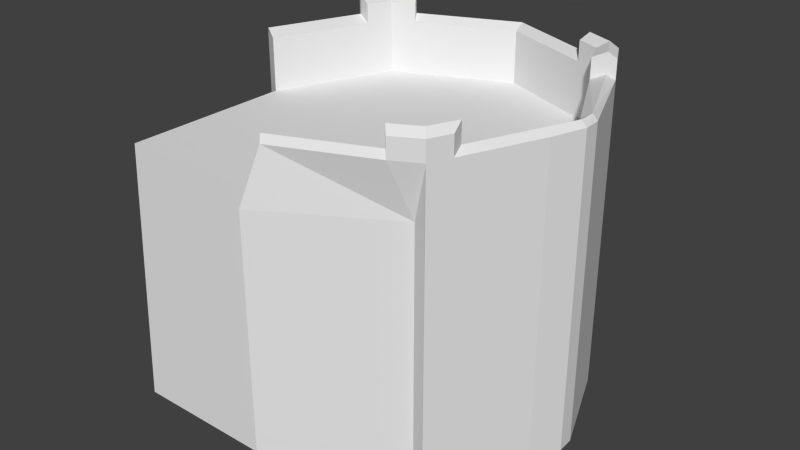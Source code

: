 # Source: cornerwall.blend  (saved by Blender 2.76.0; exported with 4.5.12 LTS)
import bpy
from mathutils import Matrix  # noqa: F401  (used for matrix-valued properties, if any)

bpy.ops.wm.read_factory_settings(use_empty=True)
scene = bpy.context.scene
scene.name = 'Scene'

# ---- collections
col_collection_1 = bpy.data.collections.new('Collection 1'); scene.collection.children.link(col_collection_1)

# ---- world
world_world = bpy.data.worlds.new('World'); scene.world = world_world
world_world.color = (0.05088, 0.05088, 0.05088)
world_world.use_sun_shadow = False
world_world.sun_shadow_jitter_overblur = 0.0
world_world.cycles.sampling_method = 'MANUAL'
world_world.cycles.sample_map_resolution = 256

# ---- meshes
me_circle = bpy.data.meshes.new('Circle')
me_circle.from_pydata([(3.174, 2.103, 6.786), (0.06319, 0.8147, 8.186), (3.174, 2.103, 8.186), (0.2163, 0.5004, 8.356), (3.184, 1.603, 8.4), (4.189, 4.53, 8.186), (4.418, 4.455, 8.356), (3.422, 2.697, 6.786), (3.422, 2.697, 8.186), (3.637, 2.566, 8.356), (2.516, 1.831, 8.186), (2.637, 1.484, 8.356), (3.174, 2.103, 8.712), (3.327, 1.846, 8.882), (3.422, 2.697, 8.712), (3.637, 2.566, 8.882), (2.516, 1.831, 8.712), (2.637, 1.484, 8.882), (0.3631, 0.3361, 8.21), (3.474, 1.681, 8.21), (4.565, 4.291, 8.21), (3.71, 2.246, 8.21), (2.784, 1.319, 8.21), (3.474, 1.681, 8.712), (3.71, 2.246, 8.712), (2.784, 1.319, 8.712), (3.474, 1.681, -0.0003259), (4.565, 4.291, -0.0003285), (3.71, 2.246, -0.0003285), (0.06319, 0.8147, 6.786), (4.189, 4.53, 6.786), (2.516, 1.831, 6.786), (4.462, 5.183, 8.186), (4.722, 5.183, 8.356), (4.869, 5.183, 8.21), (4.869, 5.183, -0.0003285), (4.462, 5.183, 6.786), (4.462, 5.585, 6.786), (3.08, 8.45, 6.786), (3.08, 8.45, 8.186), (3.58, 8.46, 8.4), (0.6531, 9.465, 8.186), (0.7284, 9.694, 8.357), (2.486, 8.698, 6.786), (2.486, 8.698, 8.186), (2.617, 8.913, 8.357), (3.353, 7.792, 8.186), (3.7, 7.913, 8.357), (3.08, 8.45, 8.712), (3.338, 8.603, 8.882), (2.486, 8.698, 8.712), (2.617, 8.913, 8.882), (3.353, 7.792, 8.712), (3.7, 7.913, 8.882), (4.847, 5.639, 8.21), (3.502, 8.75, 8.21), (0.8927, 9.841, 8.21), (2.937, 8.986, 8.21), (3.864, 8.06, 8.21), (3.502, 8.75, 8.712), (2.937, 8.986, 8.712), (3.864, 8.06, 8.712), (4.847, 5.639, -1.049e-06), (3.502, 8.75, 1.573e-06), (0.8927, 9.841, -1.049e-06), (2.937, 8.986, -1.049e-06), (3.864, 8.06, -1.049e-06), (0.6531, 9.465, 6.786), (3.353, 7.792, 6.786), (3.088, 1.833, 6.786), (3.088, 1.833, -6.912e-05), (-3.08, 8.45, 6.786), (9.537e-07, 9.738, 8.186), (-4.369, 5.339, 8.186), (-3.08, 8.45, 8.186), (9.537e-07, 9.998, 8.357), (-4.683, 5.492, 8.357), (-3.58, 8.46, 8.4), (-0.6531, 9.465, 8.186), (-0.7284, 9.694, 8.357), (-2.486, 8.698, 6.786), (-2.486, 8.698, 8.186), (-2.617, 8.913, 8.357), (9.537e-07, 8.698, 6.786), (-3.353, 7.792, 8.186), (-3.7, 7.913, 8.357), (-3.08, 8.45, 8.712), (-3.338, 8.603, 8.882), (-2.486, 8.698, 8.712), (-2.617, 8.913, 8.882), (-3.353, 7.792, 8.712), (-3.7, 7.913, 8.882), (9.537e-07, 10.14, 8.21), (-4.847, 5.639, 8.21), (-3.502, 8.75, 8.21), (-0.8927, 9.841, 8.21), (-2.937, 8.986, 8.21), (-3.864, 8.06, 8.21), (-3.502, 8.75, 8.712), (-2.937, 8.986, 8.712), (-3.864, 8.06, 8.712), (9.537e-07, 10.14, -1.049e-06), (-4.847, 5.639, -1.049e-06), (-3.502, 8.75, 1.573e-06), (-0.8927, 9.841, -1.049e-06), (-2.937, 8.986, -1.049e-06), (-3.864, 8.06, -1.049e-06), (9.537e-07, 9.738, 6.786), (-4.369, 5.339, 6.786), (9.537e-07, 8.45, 6.786), (-0.6531, 9.465, 6.786), (9.537e-07, 7.792, 6.786), (-3.353, 7.792, 6.786), (9.537e-07, 5.339, 6.786), (9.537e-07, -2.623e-06, 6.786), (9.537e-07, -2.623e-06, 0.0), (-4.369, 5.339, 0.0), (4.722, 5.628, 8.356), (4.462, 5.585, 8.186), (9.537e-07, 0.5359, 0.0), (-4.369, 0.8147, 6.786), (-4.369, 0.5359, 0.0)], [], [(7, 0, 2, 8), (9, 8, 14, 15), (10, 1, 3, 11), (32, 5, 6, 33), (5, 8, 9, 6), (13, 17, 25, 23), (14, 12, 13, 15), (12, 16, 17, 13), (10, 11, 17, 16), (8, 2, 12, 14), (2, 10, 16, 12), (4, 19, 21, 9), (22, 19, 23, 25), (19, 21, 24, 23), (6, 9, 21, 20), (9, 15, 24, 21), (17, 11, 22, 25), (11, 3, 18, 22), (11, 22, 19, 4), (33, 6, 20, 34), (15, 13, 23, 24), (34, 20, 27, 35), (21, 19, 26, 28), (20, 21, 28, 27), (31, 29, 1, 10), (36, 30, 5, 32), (30, 7, 8, 5), (0, 31, 10, 2), (3, 1, 18), (35, 62, 54, 34), (43, 38, 39, 44), (45, 44, 50, 51), (72, 41, 42, 75), (41, 44, 45, 42), (49, 53, 61, 59), (50, 48, 49, 51), (48, 52, 53, 49), (46, 47, 53, 52), (44, 39, 48, 50), (39, 46, 52, 48), (40, 55, 57, 45), (58, 55, 59, 61), (55, 57, 60, 59), (42, 45, 57, 56), (45, 51, 60, 57), (53, 47, 58, 61), (47, 58, 55, 40), (75, 42, 56, 92), (51, 49, 59, 60), (92, 56, 64, 101), (57, 55, 63, 65), (56, 57, 65, 64), (58, 54, 62, 66), (58, 66, 63, 55), (107, 83, 43, 67), (109, 38, 43, 83), (111, 68, 38, 109), (107, 67, 41, 72), (67, 43, 44, 41), (38, 68, 46, 39), (69, 114, 115, 70), (80, 81, 74, 71), (82, 89, 88, 81), (84, 85, 76, 73), (72, 75, 79, 78), (78, 79, 82, 81), (87, 98, 100, 91), (88, 89, 87, 86), (86, 87, 91, 90), (84, 90, 91, 85), (81, 88, 86, 74), (74, 86, 90, 84), (77, 82, 96, 94), (97, 100, 98, 94), (94, 98, 99, 96), (79, 95, 96, 82), (82, 96, 99, 89), (91, 100, 97, 85), (85, 97, 93, 76), (85, 77, 94, 97), (75, 92, 95, 79), (89, 99, 98, 87), (92, 101, 104, 95), (96, 105, 103, 94), (95, 104, 105, 96), (97, 106, 102, 93), (97, 94, 103, 106), (107, 110, 80, 83), (109, 83, 80, 71), (111, 109, 71, 112), (113, 111, 112, 108), (112, 84, 73, 108), (107, 72, 78, 110), (110, 78, 81, 80), (71, 74, 84, 112), (115, 114, 29, 119), (121, 120, 108, 116), (76, 93, 73), (73, 93, 108), (93, 102, 116, 108), (58, 47, 117, 54), (34, 54, 117, 33), (32, 33, 117, 118), (46, 118, 117, 47), (36, 32, 118, 37), (68, 37, 118, 46), (113, 37, 68, 111), (37, 113, 36), (30, 36, 113), (0, 30, 113), (29, 0, 113), (1, 29, 114, 18), (119, 29, 120, 121), (113, 108, 120, 29), (18, 114, 69, 22), (19, 22, 69), (19, 69, 70, 26)])
_uv = me_circle.uv_layers.new(name='UVMap')
_uv.uv.foreach_set('vector', [0.1165, 0.8226, 0.1167, 0.8605, 0.03199, 0.8605, 0.0318, 0.8226, 0.3606, 0.6742, 0.3758, 0.6638, 0.3758, 0.6958, 0.3606, 0.7062, 0.265, 0.6638, 0.265, 0.8202, 0.2415, 0.819, 0.2405, 0.6652, 0.2654, 0.8291, 0.2653, 0.7864, 0.283, 0.7872, 0.2832, 0.8349, 0.2653, 0.7864, 0.265, 0.6664, 0.2832, 0.6638, 0.283, 0.7872, 0.5759, 0.5408, 0.544, 0.5408, 0.5367, 0.5304, 0.5686, 0.5304, 0.3172, 0.6679, 0.3036, 0.7043, 0.2832, 0.7083, 0.2993, 0.6638, 0.3036, 0.7043, 0.3172, 0.744, 0.2945, 0.7533, 0.2832, 0.7083, 0.3606, 0.7064, 0.3409, 0.6958, 0.3409, 0.6638, 0.3606, 0.6744, 0.0318, 0.8226, 0.03199, 0.8605, 0.0001913, 0.8605, 0.0, 0.8226, 0.1485, 0.6638, 0.1485, 0.6893, 0.1167, 0.6893, 0.1167, 0.6638, 0.5595, 0.5114, 0.5686, 0.4998, 0.6053, 0.4998, 0.6229, 0.5088, 0.5367, 0.4998, 0.5686, 0.4998, 0.5686, 0.5304, 0.5367, 0.5304, 0.5686, 0.4998, 0.6053, 0.4998, 0.6053, 0.5304, 0.5686, 0.5304, 0.7455, 0.5088, 0.6229, 0.5088, 0.6053, 0.4998, 0.7382, 0.4998, 0.6229, 0.5088, 0.6229, 0.5408, 0.6053, 0.5304, 0.6053, 0.4998, 0.3397, 0.7226, 0.3172, 0.7, 0.3194, 0.6851, 0.3409, 0.7067, 0.2405, 0.6652, 0.2415, 0.819, 0.2342, 0.8182, 0.2332, 0.6643, 0.3172, 0.7, 0.3194, 0.6851, 0.3409, 0.6638, 0.3388, 0.6822, 0.7929, 0.5088, 0.7455, 0.5088, 0.7382, 0.4998, 0.7952, 0.4998, 0.6229, 0.5408, 0.5759, 0.5408, 0.5686, 0.5304, 0.6053, 0.5304, 0.7952, 0.4998, 0.7382, 0.4998, 0.7382, 1.521e-08, 0.7952, 0.0, 0.6053, 0.4998, 0.5686, 0.4998, 0.5686, 2.295e-07, 0.6053, 6.069e-08, 0.7382, 0.4998, 0.6053, 0.4998, 0.6053, 6.069e-08, 0.7382, 1.521e-08, 0.2332, 0.6893, 0.2332, 0.7846, 0.1485, 0.7846, 0.1485, 0.6893, 0.1157, 0.6638, 0.1159, 0.7055, 0.03121, 0.7055, 0.031, 0.6638, 0.1159, 0.7055, 0.1165, 0.8226, 0.0318, 0.8226, 0.03121, 0.7055, 0.2332, 0.6638, 0.2332, 0.6893, 0.1485, 0.6893, 0.1485, 0.6638, 0.3758, 0.6802, 0.3853, 0.6638, 0.3853, 0.6919, 0.0, 0.0, 0.04546, 3.69e-05, 0.04546, 0.9243, 1.743e-07, 0.9243, 1.0, 0.1978, 1.0, 0.245, 0.8538, 0.245, 0.8538, 0.1978, 0.836, 0.1793, 0.8538, 0.1978, 0.7989, 0.1977, 0.7812, 0.1793, 0.8284, 0.9484, 0.8282, 0.8693, 0.8588, 0.8709, 0.859, 0.9591, 0.8282, 0.8693, 0.8277, 0.6475, 0.859, 0.6428, 0.8588, 0.8709, 0.3903, 1.0, 0.3096, 1.0, 0.3181, 0.9808, 0.3988, 0.9808, 0.9176, 0.6503, 0.8943, 0.7177, 0.859, 0.7252, 0.8867, 0.6428, 0.8943, 0.7177, 0.9176, 0.7911, 0.8784, 0.8083, 0.859, 0.7252, 0.859, 0.8083, 0.8966, 0.8275, 0.8966, 0.8867, 0.859, 0.8675, 0.8538, 0.1978, 0.8538, 0.245, 0.7989, 0.245, 0.7989, 0.1977, 0.8538, 0.245, 0.8538, 0.325, 0.7989, 0.325, 0.7989, 0.245, 0.3988, 0.9457, 0.4085, 0.9243, 0.4686, 0.9243, 0.5016, 0.9408, 0.3181, 0.9243, 0.3988, 0.9243, 0.3988, 0.9808, 0.3181, 0.9808, 0.4085, 0.9243, 0.4686, 0.9243, 0.4686, 0.9808, 0.4085, 0.9808, 0.7028, 0.9408, 0.5016, 0.9408, 0.4686, 0.9243, 0.6864, 0.9243, 0.5016, 0.9408, 0.5016, 1.0, 0.4686, 0.9808, 0.4686, 0.9243, 0.8966, 0.8867, 0.8966, 0.8275, 0.9192, 0.811, 0.9192, 0.8675, 0.3096, 0.9408, 0.3181, 0.9243, 0.3988, 0.9243, 0.3675, 0.9457, 0.7804, 0.9408, 0.7028, 0.9408, 0.6864, 0.9243, 0.7812, 0.9243, 0.5016, 1.0, 0.4248, 1.0, 0.4085, 0.9808, 0.4686, 0.9808, 0.7812, 0.9243, 0.6864, 0.9243, 0.6864, 5.368e-08, 0.7812, 0.0, 0.4686, 0.9243, 0.4085, 0.9243, 0.4085, 3.758e-07, 0.4686, 1.074e-07, 0.6864, 0.9243, 0.4686, 0.9243, 0.4686, 1.074e-07, 0.6864, 5.368e-08, 0.3181, 0.9243, 0.04546, 0.9243, 0.04546, 3.69e-05, 0.3181, 3.689e-05, 0.3181, 0.9243, 0.3181, 3.689e-05, 0.3988, 3.718e-05, 0.3988, 0.9243, 0.5132, -0.7443, 0.5132, -0.4631, -0.1874, -0.4631, 0.3291, -0.6704, 0.5132, -0.3959, -0.3549, -0.3959, -0.1874, -0.4631, 0.5132, -0.4631, 0.5132, -0.2179, -0.4317, -0.2179, -0.3549, -0.3959, 0.5132, -0.3959, 1.0, 9.877e-06, 1.0, 0.05196, 0.8538, 0.05195, 0.8538, 0.0, 1.0, 0.05196, 1.0, 0.1978, 0.8538, 0.1978, 0.8538, 0.05195, 1.0, 0.245, 1.0, 0.325, 0.8538, 0.325, 0.8538, 0.245, 0.9507, 0.4132, 0.7952, 0.4132, 0.7952, 4.335e-06, 0.9507, 0.0, 0.9422, 0.2153, 0.7989, 0.2153, 0.7989, 0.2667, 0.9422, 0.2667, 0.7815, 0.1986, 0.7277, 0.1986, 0.7451, 0.2153, 0.7989, 0.2153, 0.769, 0.6458, 0.7277, 0.6483, 0.7293, 0.9328, 0.769, 0.935, 0.7698, 0.9515, 0.7997, 0.9622, 0.7995, 0.874, 0.7696, 0.8724, 0.7696, 0.8724, 0.7995, 0.874, 0.7997, 0.6458, 0.769, 0.6505, 0.381, 1.771e-07, 0.3748, 0.01916, 0.4546, 0.01916, 0.4608, 0.0, 0.8573, 0.6533, 0.8271, 0.6458, 0.7997, 0.7281, 0.8344, 0.7206, 0.8344, 0.7206, 0.7997, 0.7281, 0.8189, 0.8113, 0.8573, 0.7941, 0.7997, 0.8113, 0.7997, 0.8704, 0.8365, 0.8899, 0.8365, 0.8308, 0.7989, 0.2153, 0.7451, 0.2153, 0.7451, 0.2667, 0.7989, 0.2667, 0.7989, 0.2667, 0.7451, 0.2667, 0.7451, 0.3469, 0.7989, 0.3469, 0.0, 0.9457, 0.1008, 0.9408, 0.06848, 0.9243, 0.009496, 0.9243, 0.4546, 0.0757, 0.4546, 0.01916, 0.3748, 0.01916, 0.3748, 0.0757, 0.009496, 0.9243, 0.009496, 0.9808, 0.06848, 0.9808, 0.06848, 0.9243, 0.298, 0.9408, 0.282, 0.9243, 0.06848, 0.9243, 0.1008, 0.9408, 0.1008, 0.9408, 0.06848, 0.9243, 0.06848, 0.9808, 0.1008, 1.0, 0.8365, 0.8899, 0.8587, 0.8706, 0.8587, 0.8141, 0.8365, 0.8308, 0.4608, 0.05918, 0.4546, 0.0757, 0.7215, 0.0757, 0.7277, 0.05918, 0.4608, 0.05918, 0.4051, 0.05429, 0.3748, 0.0757, 0.4546, 0.0757, 0.3741, 0.9408, 0.3748, 0.9243, 0.282, 0.9243, 0.298, 0.9408, 0.1008, 1.0, 0.06848, 0.9808, 0.009496, 0.9808, 0.02552, 1.0, 0.3748, 0.9243, 0.3748, 5.904e-08, 0.282, 5.904e-08, 0.282, 0.9243, 0.06848, 0.9243, 0.06848, 0.0, 0.009496, 3.542e-07, 0.009496, 0.9243, 0.282, 0.9243, 0.282, 5.904e-08, 0.06848, 0.0, 0.06848, 0.9243, 0.4546, 0.0757, 0.4546, 1.0, 0.7215, 1.0, 0.7215, 0.0757, 0.4546, 0.0757, 0.3748, 0.0757, 0.3748, 1.0, 0.4546, 1.0, 0.5132, -0.7443, 0.6972, -0.6704, 1.214, -0.4631, 0.5132, -0.4631, 0.5132, -0.3959, 0.5132, -0.4631, 1.214, -0.4631, 1.381, -0.3959, 0.5132, -0.2179, 0.5132, -0.3959, 1.381, -0.3959, 1.458, -0.2179, 0.5132, 0.4453, 0.5132, -0.2179, 1.458, -0.2179, 1.744, 0.4453, 0.9422, 0.3469, 0.7989, 0.3469, 0.7989, 0.6458, 0.9422, 0.6458, 0.9422, 5.904e-08, 0.7989, 0.0, 0.7989, 0.05655, 0.9422, 0.05655, 0.9422, 0.05655, 0.7989, 0.05655, 0.7989, 0.2153, 0.9422, 0.2153, 0.9422, 0.2667, 0.7989, 0.2667, 0.7989, 0.3469, 0.9422, 0.3469, 0.9518, 0.5002, 0.9507, 0.08707, 1.0, 0.08701, 0.9839, 0.5002, 0.7037, 0.5416, 0.7037, 0.9547, 0.416, 0.9539, 0.416, 0.5408, 0.9778, 0.94, 1.0, 0.9233, 0.9422, 0.9207, 0.9422, 0.9207, 1.0, 0.9233, 0.9422, 0.7632, 1.0, 0.9233, 1.0, 0.0, 0.9422, 2.627e-05, 0.9422, 0.7632, 0.3181, 0.9243, 0.3096, 0.9408, 0.04887, 0.9408, 0.04546, 0.9243, 1.743e-07, 0.9243, 0.04546, 0.9243, 0.04887, 0.9408, 0.005266, 0.9408, 0.8277, 0.9516, 0.7973, 0.9615, 0.7812, 0.9192, 0.8131, 0.9134, 0.8277, 0.6428, 0.8131, 0.9134, 0.7812, 0.9192, 0.7855, 0.6459, 1.0, 0.6428, 0.8538, 0.6428, 0.8538, 0.5998, 1.0, 0.5998, 1.0, 0.325, 1.0, 0.5998, 0.8538, 0.5998, 0.8538, 0.325, 0.5132, 0.4453, -0.7443, 0.3788, -0.4317, -0.2179, 0.5132, -0.2179, -0.7443, 0.3788, 0.5132, 0.4453, -0.7443, 0.4875, -0.6673, 0.6641, -0.7443, 0.4875, 0.5132, 0.4453, -0.3812, 1.32, -0.6673, 0.6641, 0.5132, 0.4453, 0.4953, 1.669, -0.3812, 1.32, 0.5132, 0.4453, 0.9998, 0.001789, 1.0, 0.08701, 0.9507, 0.08707, 0.9736, 0.0, 0.7037, 0.9541, 0.7054, 0.5408, 0.9465, 0.5409, 0.9478, 0.9541, 0.5132, 0.4453, 1.744, 0.4453, 1.744, 1.744, 0.4953, 1.669, 0.4413, 0.4998, 0.416, 0.4132, 0.5715, 0.4132, 0.5367, 0.4998, 0.5686, 0.4998, 0.5367, 0.4998, 0.5715, 0.4132, 0.9758, 1.0, 0.9507, 0.9133, 0.9507, 0.5002, 0.9758, 0.5002])
me_circle.use_remesh_preserve_volume = False
me_circle.use_remesh_preserve_attributes = False
me_circle.use_mirror_vertex_groups = False
me_circle.update()

# ---- objects
ob_circle = bpy.data.objects.new('Circle', me_circle)

# ---- transforms, parenting, visibility, modifiers, constraints
ob_circle.location = (0.0, 0.0, 0.0)
ob_circle.lineart.crease_threshold = 0.0

# ---- collection membership
col_collection_1.objects.link(ob_circle)

# ---- scene / render settings (as saved in the file)
scene.frame_start = 1; scene.frame_end = 250; scene.frame_set(133)
scene.render.engine = 'BLENDER_EEVEE_NEXT'
scene.render.resolution_percentage = 50
scene.render.dither_intensity = 0.0
scene.cycles.use_denoising = False
scene.cycles.samples = 10
scene.cycles.sampling_pattern = 'TABULATED_SOBOL'
scene.cycles.light_sampling_threshold = 0.0
scene.cycles.use_adaptive_sampling = False
scene.cycles.use_light_tree = False
scene.cycles.blur_glossy = 0.0
scene.cycles.pixel_filter_type = 'GAUSSIAN'
scene.cycles.sample_clamp_indirect = 0.0
scene.view_settings.view_transform = 'Standard'
bpy.context.view_layer.update()

# ---- added for rendering (the .blend has no active camera and no usable light): camera, sun
cam_auto = bpy.data.cameras.new('AutoCamera')
cam_auto.lens = 50.0
cam_auto.sensor_width = 36.0
cam_auto.clip_end = 1000.0
ob_auto_camera = bpy.data.objects.new('AutoCamera', cam_auto)
scene.collection.objects.link(ob_auto_camera)
ob_auto_camera.location = (15.3881, -13.3803, 16.7428)
ob_auto_camera.rotation_euler = (1.09748, -7.21219e-08, 0.694738)
scene.camera = ob_auto_camera
light_auto_sun = bpy.data.lights.new('AutoSun', 'SUN')
light_auto_sun.energy = 3.0
light_auto_sun.angle = 0.0523599
ob_auto_sun = bpy.data.objects.new('AutoSun', light_auto_sun)
scene.collection.objects.link(ob_auto_sun)
ob_auto_sun.rotation_euler = (0.872665, 0.174533, 0.523599)
bpy.context.view_layer.update()
